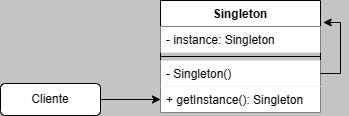

The diagram above was exported from draw.io. Its source (the exported page's mxGraphModel, read from the mxfile embedded in the PNG):
<mxGraphModel dx="746" dy="459" grid="1" gridSize="10" guides="1" tooltips="1" connect="1" arrows="1" fold="1" page="1" pageScale="1" pageWidth="827" pageHeight="1169" background="#C4C4C4" math="0" shadow="0">
  <root>
    <mxCell id="0" />
    <mxCell id="1" parent="0" />
    <mxCell id="VhtNuSCeSzVf_mSF39vW-1" value="Singleton" style="swimlane;fontStyle=1;align=center;verticalAlign=top;childLayout=stackLayout;horizontal=1;startSize=26;horizontalStack=0;resizeParent=1;resizeParentMax=0;resizeLast=0;collapsible=1;marginBottom=0;whiteSpace=wrap;html=1;" parent="1" vertex="1">
      <mxGeometry x="300" y="200" width="160" height="112" as="geometry" />
    </mxCell>
    <mxCell id="VhtNuSCeSzVf_mSF39vW-2" value="- instance: Singleton" style="text;strokeColor=none;fillColor=default;align=left;verticalAlign=top;spacingLeft=4;spacingRight=4;overflow=hidden;rotatable=0;points=[[0,0.5],[1,0.5]];portConstraint=eastwest;whiteSpace=wrap;html=1;" parent="VhtNuSCeSzVf_mSF39vW-1" vertex="1">
      <mxGeometry y="26" width="160" height="26" as="geometry" />
    </mxCell>
    <mxCell id="VhtNuSCeSzVf_mSF39vW-3" value="" style="line;strokeWidth=1;fillColor=none;align=left;verticalAlign=middle;spacingTop=-1;spacingLeft=3;spacingRight=3;rotatable=0;labelPosition=right;points=[];portConstraint=eastwest;strokeColor=inherit;" parent="VhtNuSCeSzVf_mSF39vW-1" vertex="1">
      <mxGeometry y="52" width="160" height="8" as="geometry" />
    </mxCell>
    <mxCell id="VhtNuSCeSzVf_mSF39vW-4" value="- Singleton()" style="text;strokeColor=none;fillColor=default;align=left;verticalAlign=top;spacingLeft=4;spacingRight=4;overflow=hidden;rotatable=0;points=[[0,0.5],[1,0.5]];portConstraint=eastwest;whiteSpace=wrap;html=1;" parent="VhtNuSCeSzVf_mSF39vW-1" vertex="1">
      <mxGeometry y="60" width="160" height="26" as="geometry" />
    </mxCell>
    <mxCell id="VhtNuSCeSzVf_mSF39vW-5" value="+ getInstance(): Singleton" style="text;strokeColor=none;fillColor=default;align=left;verticalAlign=top;spacingLeft=4;spacingRight=4;overflow=hidden;rotatable=0;points=[[0,0.5],[1,0.5]];portConstraint=eastwest;whiteSpace=wrap;html=1;" parent="VhtNuSCeSzVf_mSF39vW-1" vertex="1">
      <mxGeometry y="86" width="160" height="26" as="geometry" />
    </mxCell>
    <mxCell id="VhtNuSCeSzVf_mSF39vW-6" style="edgeStyle=orthogonalEdgeStyle;orthogonalLoop=1;jettySize=auto;html=1;exitX=1;exitY=0.5;exitDx=0;exitDy=0;entryX=1.017;entryY=-0.154;entryDx=0;entryDy=0;entryPerimeter=0;rounded=0;strokeColor=#050505;" parent="VhtNuSCeSzVf_mSF39vW-1" source="VhtNuSCeSzVf_mSF39vW-4" target="VhtNuSCeSzVf_mSF39vW-2" edge="1">
      <mxGeometry relative="1" as="geometry" />
    </mxCell>
    <mxCell id="VhtNuSCeSzVf_mSF39vW-8" style="edgeStyle=orthogonalEdgeStyle;rounded=0;orthogonalLoop=1;jettySize=auto;html=1;exitX=1;exitY=0.5;exitDx=0;exitDy=0;entryX=0;entryY=0.5;entryDx=0;entryDy=0;" parent="1" source="VhtNuSCeSzVf_mSF39vW-7" target="VhtNuSCeSzVf_mSF39vW-5" edge="1">
      <mxGeometry relative="1" as="geometry" />
    </mxCell>
    <mxCell id="VhtNuSCeSzVf_mSF39vW-7" value="Cliente" style="rounded=1;whiteSpace=wrap;html=1;" parent="1" vertex="1">
      <mxGeometry x="140" y="283" width="100" height="32" as="geometry" />
    </mxCell>
  </root>
</mxGraphModel>